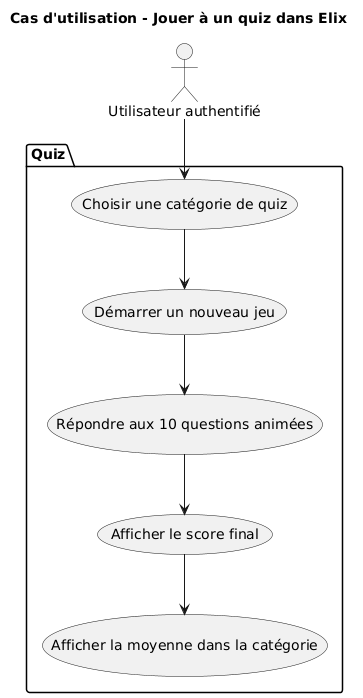

The diagram above was rendered by PlantUML. Its source (embedded in the PNG):
@startuml
title Cas d'utilisation - Jouer à un quiz dans Elix

actor "Utilisateur authentifié" as user

package "Quiz" {
  
  usecase "Choisir une catégorie de quiz" as UC_ChoixCat
  usecase "Démarrer un nouveau jeu" as UC_Demarrer
  usecase "Répondre aux 10 questions animées" as UC_Repondre
  usecase "Afficher le score final" as UC_Score
  usecase "Afficher la moyenne dans la catégorie" as UC_MajMoyenne

  UC_ChoixCat --> UC_Demarrer
  UC_Demarrer --> UC_Repondre
  UC_Repondre --> UC_Score
  UC_Score --> UC_MajMoyenne
}

user --> UC_ChoixCat
@enduml